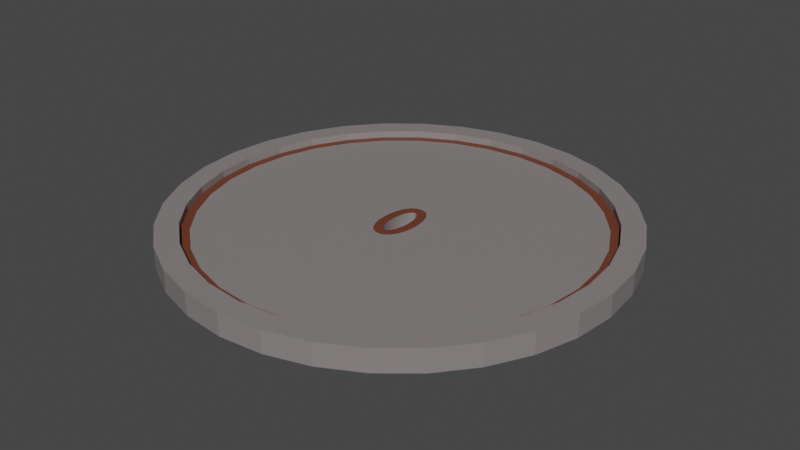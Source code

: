 # Source: kanal.blend  (saved by Blender 3.6.14; exported with 4.5.12 LTS)
import bpy
from mathutils import Matrix  # noqa: F401  (used for matrix-valued properties, if any)

bpy.ops.wm.read_factory_settings(use_empty=True)
scene = bpy.context.scene
scene.name = 'Scene'

# ---- materials (node trees are filled in below, after node groups)
mat_material_001 = bpy.data.materials.new('Material.001')
mat_material_001.use_transparent_shadow = False
mat_material_002 = bpy.data.materials.new('Material.002')
mat_material_002.use_transparent_shadow = False

# ---- material node trees
mat_material_001.use_nodes = True; mat_material_001.node_tree.nodes.clear()
_N = mat_material_001.node_tree.nodes; _L = mat_material_001.node_tree.links
n0 = _N.new('ShaderNodeBsdfPrincipled'); n0.name = 'Principled BSDF'; n0.location = (10, 300)
n0.distribution = 'GGX'
n0.subsurface_method = 'RANDOM_WALK_SKIN'
n0.inputs[0].default_value = (0.2384, 0.2122, 0.2122, 1.0)
n0.inputs[3].default_value = 1.45
n0.inputs[27].default_value = (0.0, 0.0, 0.0, 1.0)
n0.inputs[28].default_value = 1.0
n1 = _N.new('ShaderNodeOutputMaterial'); n1.name = 'Material Output'; n1.location = (300, 300)
_L.new(n0.outputs[0], n1.inputs[0])
n1.is_active_output = True
mat_material_002.use_nodes = True; mat_material_002.node_tree.nodes.clear()
_N = mat_material_002.node_tree.nodes; _L = mat_material_002.node_tree.links
n0 = _N.new('ShaderNodeBsdfPrincipled'); n0.name = 'Principled BSDF'; n0.location = (10, 300)
n0.distribution = 'GGX'
n0.subsurface_method = 'RANDOM_WALK_SKIN'
n0.inputs[0].default_value = (0.15, 0.04092, 0.02029, 1.0)
n0.inputs[3].default_value = 1.45
n0.inputs[27].default_value = (0.0, 0.0, 0.0, 1.0)
n0.inputs[28].default_value = 1.0
n1 = _N.new('ShaderNodeOutputMaterial'); n1.name = 'Material Output'; n1.location = (300, 300)
_L.new(n0.outputs[0], n1.inputs[0])
n1.is_active_output = True

# ---- world
world_world = bpy.data.worlds.new('World'); scene.world = world_world
world_world.use_nodes = True; world_world.node_tree.nodes.clear()
_N = world_world.node_tree.nodes; _L = world_world.node_tree.links
n0 = _N.new('ShaderNodeOutputWorld'); n0.name = 'World Output'; n0.location = (300, 300)
n1 = _N.new('ShaderNodeBackground'); n1.name = 'Background'; n1.location = (10, 300)
n1.inputs[0].default_value = (0.05088, 0.05088, 0.05088, 1.0)
_L.new(n1.outputs[0], n0.inputs[0])
n0.is_active_output = True
world_world.color = (0.05088, 0.05088, 0.05088)
world_world.use_sun_shadow = False
world_world.sun_shadow_jitter_overblur = 0.0

# ---- meshes
me_cylinder = bpy.data.meshes.new('Cylinder')
me_cylinder.from_pydata([(0.0, 1.0, -1.0), (0.0, 0.899, 1.0), (0.1951, 0.9808, -1.0), (0.1754, 0.8818, 1.0), (0.3827, 0.9239, -1.0), (0.344, 0.8306, 1.0), (0.5556, 0.8315, -1.0), (0.4995, 0.7475, 1.0), (0.7071, 0.7071, -1.0), (0.6357, 0.6357, 1.0), (0.8315, 0.5556, -1.0), (0.7475, 0.4995, 1.0), (0.9239, 0.3827, -1.0), (0.8306, 0.344, 1.0), (0.9808, 0.1951, -1.0), (0.8818, 0.1754, 1.0), (1.0, 0.0, -1.0), (0.899, 0.0, 1.0), (0.9808, -0.1951, -1.0), (0.8818, -0.1754, 1.0), (0.9239, -0.3827, -1.0), (0.8306, -0.344, 1.0), (0.8315, -0.5556, -1.0), (0.7475, -0.4995, 1.0), (0.7071, -0.7071, -1.0), (0.6357, -0.6357, 1.0), (0.5556, -0.8315, -1.0), (0.4995, -0.7475, 1.0), (0.3827, -0.9239, -1.0), (0.344, -0.8306, 1.0), (0.1951, -0.9808, -1.0), (0.1754, -0.8818, 1.0), (0.0, -1.0, -1.0), (0.0, -0.899, 1.0), (-0.1951, -0.9808, -1.0), (-0.1754, -0.8818, 1.0), (-0.3827, -0.9239, -1.0), (-0.344, -0.8306, 1.0), (-0.5556, -0.8315, -1.0), (-0.4995, -0.7475, 1.0), (-0.7071, -0.7071, -1.0), (-0.6357, -0.6357, 1.0), (-0.8315, -0.5556, -1.0), (-0.7475, -0.4995, 1.0), (-0.9239, -0.3827, -1.0), (-0.8306, -0.344, 1.0), (-0.9808, -0.1951, -1.0), (-0.8818, -0.1754, 1.0), (-1.0, 0.0, -1.0), (-0.899, 0.0, 1.0), (-0.9808, 0.1951, -1.0), (-0.8818, 0.1754, 1.0), (-0.9239, 0.3827, -1.0), (-0.8306, 0.344, 1.0), (-0.8315, 0.5556, -1.0), (-0.7475, 0.4995, 1.0), (-0.7071, 0.7071, -1.0), (-0.6357, 0.6357, 1.0), (-0.5556, 0.8315, -1.0), (-0.4995, 0.7475, 1.0), (-0.3827, 0.9239, -1.0), (-0.344, 0.8306, 1.0), (-0.1951, 0.9808, -1.0), (-0.1754, 0.8818, 1.0), (0.1951, 0.9808, 1.0), (0.0, 1.0, 1.0), (0.3827, 0.9239, 1.0), (0.5556, 0.8315, 1.0), (0.7071, 0.7071, 1.0), (0.8315, 0.5556, 1.0), (0.9239, 0.3827, 1.0), (0.9808, 0.1951, 1.0), (1.0, 0.0, 1.0), (0.9808, -0.1951, 1.0), (0.9239, -0.3827, 1.0), (0.8315, -0.5556, 1.0), (0.7071, -0.7071, 1.0), (0.5556, -0.8315, 1.0), (0.3827, -0.9239, 1.0), (0.1951, -0.9808, 1.0), (0.0, -1.0, 1.0), (-0.1951, -0.9808, 1.0), (-0.3827, -0.9239, 1.0), (-0.5556, -0.8315, 1.0), (-0.7071, -0.7071, 1.0), (-0.8315, -0.5556, 1.0), (-0.9239, -0.3827, 1.0), (-0.9808, -0.1951, 1.0), (-1.0, 0.0, 1.0), (-0.9808, 0.1951, 1.0), (-0.9239, 0.3827, 1.0), (-0.8315, 0.5556, 1.0), (-0.7071, 0.7071, 1.0), (-0.5556, 0.8315, 1.0), (-0.3827, 0.9239, 1.0), (-0.1951, 0.9808, 1.0), (0.02682, 0.133, 0.3665), (0.00136, 0.1393, 0.3665), (0.04534, 0.1189, 0.3665), (0.05777, 0.1022, 0.3665), (0.06656, 0.0841, 0.3665), (0.07293, 0.06461, 0.3665), (0.07736, 0.04382, 0.3665), (0.08, 0.02203, 0.3665), (0.08087, -0.0002823, 0.3665), (0.08, -0.0226, 0.3665), (0.07736, -0.04438, 0.3665), (0.07293, -0.06517, 0.3665), (0.06656, -0.08466, 0.3665), (0.05777, -0.1028, 0.3665), (0.04534, -0.1194, 0.3665), (0.02682, -0.1335, 0.3665), (0.00136, -0.1398, 0.3665), (-0.0241, -0.1335, 0.3665), (-0.04262, -0.1194, 0.3665), (-0.05505, -0.1028, 0.3665), (-0.06384, -0.08466, 0.3665), (-0.07021, -0.06517, 0.3665), (-0.07464, -0.04438, 0.3665), (-0.07728, -0.0226, 0.3665), (-0.07815, -0.0002823, 0.3665), (-0.07728, 0.02203, 0.3665), (-0.07464, 0.04382, 0.3665), (-0.07021, 0.06461, 0.3665), (-0.06384, 0.0841, 0.3665), (-0.05505, 0.1022, 0.3665), (-0.04262, 0.1189, 0.3665), (-0.0241, 0.133, 0.3665), (0.1675, 0.8418, 0.3682), (-5.63e-11, 0.8583, 0.3682), (0.3285, 0.793, 0.3682), (0.4769, 0.7137, 0.3682), (0.6069, 0.6069, 0.3682), (0.7137, 0.4769, 0.3682), (0.793, 0.3285, 0.3682), (0.8418, 0.1675, 0.3682), (0.8583, 0.0, 0.3682), (0.8418, -0.1675, 0.3682), (0.793, -0.3285, 0.3682), (0.7137, -0.4769, 0.3682), (0.6069, -0.6069, 0.3682), (0.4769, -0.7137, 0.3682), (0.3285, -0.793, 0.3682), (0.1675, -0.8418, 0.3682), (-5.63e-11, -0.8583, 0.3682), (-0.1675, -0.8418, 0.3682), (-0.3285, -0.793, 0.3682), (-0.4769, -0.7137, 0.3682), (-0.6069, -0.6069, 0.3682), (-0.7137, -0.4769, 0.3682), (-0.793, -0.3285, 0.3682), (-0.8418, -0.1675, 0.3682), (-0.8583, 0.0, 0.3682), (-0.8418, 0.1675, 0.3682), (-0.793, 0.3285, 0.3682), (-0.7137, 0.4769, 0.3682), (-0.6069, 0.6069, 0.3682), (-0.4769, 0.7137, 0.3682), (-0.3285, 0.793, 0.3682), (-0.1675, 0.8418, 0.3682), (0.008965, 0.09566, -0.7386), (0.00136, 0.09754, -0.7386), (0.01628, 0.0901, -0.7386), (0.02302, 0.08106, -0.7386), (0.02893, 0.06889, -0.7386), (0.03378, 0.05407, -0.7386), (0.03738, 0.03715, -0.7386), (0.0396, 0.0188, -0.7386), (0.04035, -0.0002823, -0.7386), (0.0396, -0.01937, -0.7386), (0.03738, -0.03772, -0.7386), (0.03378, -0.05463, -0.7386), (0.02893, -0.06946, -0.7386), (0.02302, -0.08162, -0.7386), (0.01628, -0.09066, -0.7386), (0.008965, -0.09623, -0.7386), (0.00136, -0.09811, -0.7386), (-0.006246, -0.09623, -0.7386), (-0.01356, -0.09066, -0.7386), (-0.0203, -0.08162, -0.7386), (-0.02621, -0.06946, -0.7386), (-0.03106, -0.05463, -0.7386), (-0.03466, -0.03772, -0.7386), (-0.03688, -0.01937, -0.7386), (-0.03763, -0.0002823, -0.7386), (-0.03688, 0.0188, -0.7386), (-0.03466, 0.03715, -0.7386), (-0.03106, 0.05407, -0.7386), (-0.02621, 0.06889, -0.7386), (-0.0203, 0.08106, -0.7386), (-0.01356, 0.0901, -0.7386), (-0.006246, 0.09566, -0.7386), (0.1754, 0.8818, 0.3683), (-5.63e-11, 0.899, 0.3683), (0.344, 0.8306, 0.3683), (0.4995, 0.7475, 0.3683), (0.6357, 0.6357, 0.3683), (0.7475, 0.4995, 0.3683), (0.8306, 0.344, 0.3683), (0.8818, 0.1754, 0.3683), (0.899, 0.0, 0.3683), (0.8818, -0.1754, 0.3683), (0.8306, -0.344, 0.3683), (0.7475, -0.4995, 0.3683), (0.6357, -0.6357, 0.3683), (0.4995, -0.7475, 0.3683), (0.344, -0.8306, 0.3683), (0.1754, -0.8818, 0.3683), (-5.63e-11, -0.899, 0.3683), (-0.1754, -0.8818, 0.3683), (-0.344, -0.8306, 0.3683), (-0.4995, -0.7475, 0.3683), (-0.6357, -0.6357, 0.3683), (-0.7475, -0.4995, 0.3683), (-0.8306, -0.344, 0.3683), (-0.8818, -0.1754, 0.3683), (-0.899, 0.0, 0.3683), (-0.8818, 0.1754, 0.3683), (-0.8306, 0.344, 0.3683), (-0.7475, 0.4995, 0.3683), (-0.6357, 0.6357, 0.3683), (-0.4995, 0.7475, 0.3683), (-0.344, 0.8306, 0.3683), (-0.1754, 0.8818, 0.3683), (0.008965, 0.09566, 0.3664), (0.00136, 0.09754, 0.3664), (0.01628, 0.0901, 0.3664), (0.02302, 0.08106, 0.3664), (0.02893, 0.06889, 0.3664), (0.03378, 0.05407, 0.3664), (0.03738, 0.03715, 0.3664), (0.0396, 0.0188, 0.3664), (0.04035, -0.0002823, 0.3664), (0.0396, -0.01937, 0.3664), (0.03738, -0.03772, 0.3664), (0.03378, -0.05463, 0.3664), (0.02893, -0.06946, 0.3664), (0.02302, -0.08162, 0.3664), (0.01628, -0.09066, 0.3664), (0.008965, -0.09623, 0.3664), (0.00136, -0.09811, 0.3664), (-0.006246, -0.09623, 0.3664), (-0.01356, -0.09066, 0.3664), (-0.0203, -0.08162, 0.3664), (-0.02621, -0.06946, 0.3664), (-0.03106, -0.05463, 0.3664), (-0.03466, -0.03772, 0.3664), (-0.03688, -0.01937, 0.3664), (-0.03763, -0.0002823, 0.3664), (-0.03688, 0.0188, 0.3664), (-0.03466, 0.03715, 0.3664), (-0.03106, 0.05407, 0.3664), (-0.02621, 0.06889, 0.3664), (-0.0203, 0.08106, 0.3664), (-0.01356, 0.0901, 0.3664), (-0.006246, 0.09566, 0.3664)], [], [(0, 65, 64, 2), (2, 64, 66, 4), (4, 66, 67, 6), (6, 67, 68, 8), (8, 68, 69, 10), (10, 69, 70, 12), (12, 70, 71, 14), (14, 71, 72, 16), (16, 72, 73, 18), (18, 73, 74, 20), (20, 74, 75, 22), (22, 75, 76, 24), (24, 76, 77, 26), (26, 77, 78, 28), (28, 78, 79, 30), (30, 79, 80, 32), (32, 80, 81, 34), (34, 81, 82, 36), (36, 82, 83, 38), (38, 83, 84, 40), (40, 84, 85, 42), (42, 85, 86, 44), (44, 86, 87, 46), (46, 87, 88, 48), (48, 88, 89, 50), (50, 89, 90, 52), (52, 90, 91, 54), (54, 91, 92, 56), (56, 92, 93, 58), (58, 93, 94, 60), (23, 21, 202, 203), (60, 94, 95, 62), (62, 95, 65, 0), (0, 2, 4, 6, 8, 10, 12, 14, 16, 18, 20, 22, 24, 26, 28, 30, 32, 34, 36, 38, 40, 42, 44, 46, 48, 50, 52, 54, 56, 58, 60, 62), (1, 3, 64, 65), (3, 5, 66, 64), (5, 7, 67, 66), (7, 9, 68, 67), (9, 11, 69, 68), (11, 13, 70, 69), (13, 15, 71, 70), (15, 17, 72, 71), (17, 19, 73, 72), (19, 21, 74, 73), (21, 23, 75, 74), (23, 25, 76, 75), (25, 27, 77, 76), (27, 29, 78, 77), (29, 31, 79, 78), (31, 33, 80, 79), (33, 35, 81, 80), (35, 37, 82, 81), (37, 39, 83, 82), (39, 41, 84, 83), (41, 43, 85, 84), (43, 45, 86, 85), (45, 47, 87, 86), (47, 49, 88, 87), (49, 51, 89, 88), (51, 53, 90, 89), (53, 55, 91, 90), (55, 57, 92, 91), (57, 59, 93, 92), (59, 61, 94, 93), (61, 63, 95, 94), (63, 1, 65, 95), (238, 237, 173, 174), (51, 49, 216, 217), (25, 23, 203, 204), (53, 51, 217, 218), (27, 25, 204, 205), (55, 53, 218, 219), (29, 27, 205, 206), (3, 1, 193, 192), (57, 55, 219, 220), (31, 29, 206, 207), (5, 3, 192, 194), (59, 57, 220, 221), (33, 31, 207, 208), (7, 5, 194, 195), (61, 59, 221, 222), (35, 33, 208, 209), (9, 7, 195, 196), (63, 61, 222, 223), (37, 35, 209, 210), (11, 9, 196, 197), (1, 63, 223, 193), (39, 37, 210, 211), (13, 11, 197, 198), (41, 39, 211, 212), (15, 13, 198, 199), (43, 41, 212, 213), (17, 15, 199, 200), (45, 43, 213, 214), (19, 17, 200, 201), (47, 45, 214, 215), (21, 19, 201, 202), (49, 47, 215, 216), (97, 96, 128, 129), (96, 98, 130, 128), (98, 99, 131, 130), (99, 100, 132, 131), (100, 101, 133, 132), (101, 102, 134, 133), (102, 103, 135, 134), (103, 104, 136, 135), (104, 105, 137, 136), (105, 106, 138, 137), (106, 107, 139, 138), (107, 108, 140, 139), (108, 109, 141, 140), (109, 110, 142, 141), (110, 111, 143, 142), (111, 112, 144, 143), (112, 113, 145, 144), (113, 114, 146, 145), (114, 115, 147, 146), (115, 116, 148, 147), (116, 117, 149, 148), (117, 118, 150, 149), (118, 119, 151, 150), (119, 120, 152, 151), (120, 121, 153, 152), (121, 122, 154, 153), (122, 123, 155, 154), (123, 124, 156, 155), (124, 125, 157, 156), (125, 126, 158, 157), (126, 127, 159, 158), (127, 97, 129, 159), (160, 161, 191, 190, 189, 188, 187, 186, 185, 184, 183, 182, 181, 180, 179, 178, 177, 176, 175, 174, 173, 172, 171, 170, 169, 168, 167, 166, 165, 164, 163, 162), (224, 225, 161, 160), (252, 251, 187, 188), (239, 238, 174, 175), (226, 224, 160, 162), (253, 252, 188, 189), (240, 239, 175, 176), (227, 226, 162, 163), (254, 253, 189, 190), (241, 240, 176, 177), (228, 227, 163, 164), (255, 254, 190, 191), (242, 241, 177, 178), (229, 228, 164, 165), (225, 255, 191, 161), (243, 242, 178, 179), (230, 229, 165, 166), (244, 243, 179, 180), (231, 230, 166, 167), (245, 244, 180, 181), (232, 231, 167, 168), (246, 245, 181, 182), (233, 232, 168, 169), (247, 246, 182, 183), (234, 233, 169, 170), (248, 247, 183, 184), (235, 234, 170, 171), (249, 248, 184, 185), (236, 235, 171, 172), (250, 249, 185, 186), (237, 236, 172, 173), (251, 250, 186, 187), (129, 128, 192, 193), (128, 130, 194, 192), (130, 131, 195, 194), (131, 132, 196, 195), (132, 133, 197, 196), (133, 134, 198, 197), (134, 135, 199, 198), (135, 136, 200, 199), (136, 137, 201, 200), (137, 138, 202, 201), (138, 139, 203, 202), (139, 140, 204, 203), (140, 141, 205, 204), (141, 142, 206, 205), (142, 143, 207, 206), (143, 144, 208, 207), (144, 145, 209, 208), (145, 146, 210, 209), (146, 147, 211, 210), (147, 148, 212, 211), (148, 149, 213, 212), (149, 150, 214, 213), (150, 151, 215, 214), (151, 152, 216, 215), (152, 153, 217, 216), (153, 154, 218, 217), (154, 155, 219, 218), (155, 156, 220, 219), (156, 157, 221, 220), (157, 158, 222, 221), (158, 159, 223, 222), (159, 129, 193, 223), (96, 97, 225, 224), (98, 96, 224, 226), (99, 98, 226, 227), (100, 99, 227, 228), (101, 100, 228, 229), (102, 101, 229, 230), (103, 102, 230, 231), (104, 103, 231, 232), (105, 104, 232, 233), (106, 105, 233, 234), (107, 106, 234, 235), (108, 107, 235, 236), (109, 108, 236, 237), (110, 109, 237, 238), (111, 110, 238, 239), (112, 111, 239, 240), (113, 112, 240, 241), (114, 113, 241, 242), (115, 114, 242, 243), (116, 115, 243, 244), (117, 116, 244, 245), (118, 117, 245, 246), (119, 118, 246, 247), (120, 119, 247, 248), (121, 120, 248, 249), (122, 121, 249, 250), (123, 122, 250, 251), (124, 123, 251, 252), (125, 124, 252, 253), (126, 125, 253, 254), (127, 126, 254, 255), (97, 127, 255, 225)])
me_cylinder.polygons.foreach_set('material_index', [0, 0, 0, 0, 0, 0, 0, 0, 0, 0, 0, 0, 0, 0, 0, 0, 0, 0, 0, 0, 0, 0, 0, 0, 0, 0, 0, 0, 0, 0, 0, 0, 0, 0, 0, 0, 0, 0, 0, 0, 0, 0, 0, 0, 0, 0, 0, 0, 0, 0, 0, 0, 0, 0, 0, 0, 0, 0, 0, 0, 0, 0, 0, 0, 0, 0, 0, 0, 0, 0, 0, 0, 0, 0, 0, 0, 0, 0, 0, 0, 0, 0, 0, 0, 0, 0, 0, 0, 0, 0, 0, 0, 0, 0, 0, 0, 0, 0, 0, 0, 0, 0, 0, 0, 0, 0, 0, 0, 0, 0, 0, 0, 0, 0, 0, 0, 0, 0, 0, 0, 0, 0, 0, 0, 0, 0, 0, 0, 0, 0, 0, 0, 0, 0, 0, 0, 0, 0, 0, 0, 0, 0, 0, 0, 0, 0, 0, 0, 0, 0, 0, 0, 0, 0, 0, 0, 0, 0, 0, 0, 0, 0, 1, 1, 1, 1, 1, 1, 1, 1, 1, 1, 1, 1, 1, 1, 1, 1, 1, 1, 1, 1, 1, 1, 1, 1, 1, 1, 1, 1, 1, 1, 1, 1, 1, 1, 1, 1, 1, 1, 1, 1, 1, 1, 1, 1, 1, 1, 1, 1, 1, 1, 1, 1, 1, 1, 1, 1, 1, 1, 1, 1, 1, 1, 1, 1])
_uv = me_cylinder.uv_layers.new(name='UVMap')
_uv.uv.foreach_set('vector', [1.0, 0.5, 1.0, 1.0, 0.9688, 1.0, 0.9688, 0.5, 0.9688, 0.5, 0.9688, 1.0, 0.9375, 1.0, 0.9375, 0.5, 0.9375, 0.5, 0.9375, 1.0, 0.9062, 1.0, 0.9062, 0.5, 0.9062, 0.5, 0.9062, 1.0, 0.875, 1.0, 0.875, 0.5, 0.875, 0.5, 0.875, 1.0, 0.8438, 1.0, 0.8438, 0.5, 0.8438, 0.5, 0.8438, 1.0, 0.8125, 1.0, 0.8125, 0.5, 0.8125, 0.5, 0.8125, 1.0, 0.7812, 1.0, 0.7812, 0.5, 0.7812, 0.5, 0.7812, 1.0, 0.75, 1.0, 0.75, 0.5, 0.75, 0.5, 0.75, 1.0, 0.7188, 1.0, 0.7188, 0.5, 0.7188, 0.5, 0.7188, 1.0, 0.6875, 1.0, 0.6875, 0.5, 0.6875, 0.5, 0.6875, 1.0, 0.6562, 1.0, 0.6562, 0.5, 0.6562, 0.5, 0.6562, 1.0, 0.625, 1.0, 0.625, 0.5, 0.625, 0.5, 0.625, 1.0, 0.5938, 1.0, 0.5938, 0.5, 0.5938, 0.5, 0.5938, 1.0, 0.5625, 1.0, 0.5625, 0.5, 0.5625, 0.5, 0.5625, 1.0, 0.5312, 1.0, 0.5312, 0.5, 0.5312, 0.5, 0.5312, 1.0, 0.5, 1.0, 0.5, 0.5, 0.5, 0.5, 0.5, 1.0, 0.4688, 1.0, 0.4688, 0.5, 0.4688, 0.5, 0.4688, 1.0, 0.4375, 1.0, 0.4375, 0.5, 0.4375, 0.5, 0.4375, 1.0, 0.4062, 1.0, 0.4062, 0.5, 0.4062, 0.5, 0.4062, 1.0, 0.375, 1.0, 0.375, 0.5, 0.375, 0.5, 0.375, 1.0, 0.3438, 1.0, 0.3438, 0.5, 0.3438, 0.5, 0.3438, 1.0, 0.3125, 1.0, 0.3125, 0.5, 0.3125, 0.5, 0.3125, 1.0, 0.2812, 1.0, 0.2812, 0.5, 0.2812, 0.5, 0.2812, 1.0, 0.25, 1.0, 0.25, 0.5, 0.25, 0.5, 0.25, 1.0, 0.2188, 1.0, 0.2188, 0.5, 0.2188, 0.5, 0.2188, 1.0, 0.1875, 1.0, 0.1875, 0.5, 0.1875, 0.5, 0.1875, 1.0, 0.1562, 1.0, 0.1562, 0.5, 0.1562, 0.5, 0.1562, 1.0, 0.125, 1.0, 0.125, 0.5, 0.125, 0.5, 0.125, 1.0, 0.09375, 1.0, 0.09375, 0.5, 0.09375, 0.5, 0.09375, 1.0, 0.0625, 1.0, 0.0625, 0.5, 0.4294, 0.1301, 0.4493, 0.1674, 0.4493, 0.1674, 0.4294, 0.1301, 0.0625, 0.5, 0.0625, 1.0, 0.03125, 1.0, 0.03125, 0.5, 0.03125, 0.5, 0.03125, 1.0, 0.0, 1.0, 0.0, 0.5, 0.75, 0.49, 0.7968, 0.4854, 0.8418, 0.4717, 0.8833, 0.4496, 0.9197, 0.4197, 0.9496, 0.3833, 0.9717, 0.3418, 0.9854, 0.2968, 0.99, 0.25, 0.9854, 0.2032, 0.9717, 0.1582, 0.9496, 0.1167, 0.9197, 0.08029, 0.8833, 0.05045, 0.8418, 0.02827, 0.7968, 0.01461, 0.75, 0.01, 0.7032, 0.01461, 0.6582, 0.02827, 0.6167, 0.05045, 0.5803, 0.08029, 0.5504, 0.1167, 0.5283, 0.1582, 0.5146, 0.2032, 0.51, 0.25, 0.5146, 0.2968, 0.5283, 0.3418, 0.5504, 0.3833, 0.5803, 0.4197, 0.6167, 0.4496, 0.6582, 0.4717, 0.7032, 0.4854, 0.25, 0.4658, 0.2921, 0.4616, 0.2968, 0.4854, 0.25, 0.49, 0.2921, 0.4616, 0.3326, 0.4493, 0.3418, 0.4717, 0.2968, 0.4854, 0.3326, 0.4493, 0.3699, 0.4294, 0.3833, 0.4496, 0.3418, 0.4717, 0.3699, 0.4294, 0.4026, 0.4026, 0.4197, 0.4197, 0.3833, 0.4496, 0.4026, 0.4026, 0.4294, 0.3699, 0.4496, 0.3833, 0.4197, 0.4197, 0.4294, 0.3699, 0.4493, 0.3326, 0.4717, 0.3418, 0.4496, 0.3833, 0.4493, 0.3326, 0.4616, 0.2921, 0.4854, 0.2968, 0.4717, 0.3418, 0.4616, 0.2921, 0.4658, 0.25, 0.49, 0.25, 0.4854, 0.2968, 0.4658, 0.25, 0.4616, 0.2079, 0.4854, 0.2032, 0.49, 0.25, 0.4616, 0.2079, 0.4493, 0.1674, 0.4717, 0.1582, 0.4854, 0.2032, 0.4493, 0.1674, 0.4294, 0.1301, 0.4496, 0.1167, 0.4717, 0.1582, 0.4294, 0.1301, 0.4026, 0.09743, 0.4197, 0.08029, 0.4496, 0.1167, 0.4026, 0.09743, 0.3699, 0.0706, 0.3833, 0.05045, 0.4197, 0.08029, 0.3699, 0.0706, 0.3326, 0.05066, 0.3418, 0.02827, 0.3833, 0.05045, 0.3326, 0.05066, 0.2921, 0.03838, 0.2968, 0.01461, 0.3418, 0.02827, 0.2921, 0.03838, 0.25, 0.03423, 0.25, 0.01, 0.2968, 0.01461, 0.25, 0.03423, 0.2079, 0.03838, 0.2032, 0.01461, 0.25, 0.01, 0.2079, 0.03838, 0.1674, 0.05066, 0.1582, 0.02827, 0.2032, 0.01461, 0.1674, 0.05066, 0.1301, 0.0706, 0.1167, 0.05045, 0.1582, 0.02827, 0.1301, 0.0706, 0.09743, 0.09743, 0.08029, 0.08029, 0.1167, 0.05045, 0.09743, 0.09743, 0.0706, 0.1301, 0.05045, 0.1167, 0.08029, 0.08029, 0.0706, 0.1301, 0.05066, 0.1674, 0.02827, 0.1582, 0.05045, 0.1167, 0.05066, 0.1674, 0.03838, 0.2079, 0.01461, 0.2032, 0.02827, 0.1582, 0.03838, 0.2079, 0.03423, 0.25, 0.01, 0.25, 0.01461, 0.2032, 0.03423, 0.25, 0.03838, 0.2921, 0.01461, 0.2968, 0.01, 0.25, 0.03838, 0.2921, 0.05066, 0.3326, 0.02827, 0.3418, 0.01461, 0.2968, 0.05066, 0.3326, 0.0706, 0.3699, 0.05045, 0.3833, 0.02827, 0.3418, 0.0706, 0.3699, 0.09743, 0.4026, 0.08029, 0.4197, 0.05045, 0.3833, 0.09743, 0.4026, 0.1301, 0.4294, 0.1167, 0.4496, 0.08029, 0.4197, 0.1301, 0.4294, 0.1674, 0.4493, 0.1582, 0.4717, 0.1167, 0.4496, 0.1674, 0.4493, 0.2079, 0.4616, 0.2032, 0.4854, 0.1582, 0.4717, 0.2079, 0.4616, 0.25, 0.4658, 0.25, 0.49, 0.2032, 0.4854, 0.2536, 0.2414, 0.2552, 0.2422, 0.2552, 0.2422, 0.2536, 0.2414, 0.03838, 0.2921, 0.03423, 0.25, 0.03423, 0.25, 0.03838, 0.2921, 0.4026, 0.09743, 0.4294, 0.1301, 0.4294, 0.1301, 0.4026, 0.09743, 0.05066, 0.3326, 0.03838, 0.2921, 0.03838, 0.2921, 0.05066, 0.3326, 0.3699, 0.0706, 0.4026, 0.09743, 0.4026, 0.09743, 0.3699, 0.0706, 0.0706, 0.3699, 0.05066, 0.3326, 0.05066, 0.3326, 0.0706, 0.3699, 0.3326, 0.05066, 0.3699, 0.0706, 0.3699, 0.0706, 0.3326, 0.05066, 0.2921, 0.4616, 0.25, 0.4658, 0.25, 0.4658, 0.2921, 0.4616, 0.09743, 0.4026, 0.0706, 0.3699, 0.0706, 0.3699, 0.09743, 0.4026, 0.2921, 0.03838, 0.3326, 0.05066, 0.3326, 0.05066, 0.2921, 0.03838, 0.3326, 0.4493, 0.2921, 0.4616, 0.2921, 0.4616, 0.3326, 0.4493, 0.1301, 0.4294, 0.09743, 0.4026, 0.09743, 0.4026, 0.1301, 0.4294, 0.25, 0.03423, 0.2921, 0.03838, 0.2921, 0.03838, 0.25, 0.03423, 0.3699, 0.4294, 0.3326, 0.4493, 0.3326, 0.4493, 0.3699, 0.4294, 0.1674, 0.4493, 0.1301, 0.4294, 0.1301, 0.4294, 0.1674, 0.4493, 0.2079, 0.03838, 0.25, 0.03423, 0.25, 0.03423, 0.2079, 0.03838, 0.4026, 0.4026, 0.3699, 0.4294, 0.3699, 0.4294, 0.4026, 0.4026, 0.2079, 0.4616, 0.1674, 0.4493, 0.1674, 0.4493, 0.2079, 0.4616, 0.1674, 0.05066, 0.2079, 0.03838, 0.2079, 0.03838, 0.1674, 0.05066, 0.4294, 0.3699, 0.4026, 0.4026, 0.4026, 0.4026, 0.4294, 0.3699, 0.25, 0.4658, 0.2079, 0.4616, 0.2079, 0.4616, 0.25, 0.4658, 0.1301, 0.0706, 0.1674, 0.05066, 0.1674, 0.05066, 0.1301, 0.0706, 0.4493, 0.3326, 0.4294, 0.3699, 0.4294, 0.3699, 0.4493, 0.3326, 0.09743, 0.09743, 0.1301, 0.0706, 0.1301, 0.0706, 0.09743, 0.09743, 0.4616, 0.2921, 0.4493, 0.3326, 0.4493, 0.3326, 0.4616, 0.2921, 0.0706, 0.1301, 0.09743, 0.09743, 0.09743, 0.09743, 0.0706, 0.1301, 0.4658, 0.25, 0.4616, 0.2921, 0.4616, 0.2921, 0.4658, 0.25, 0.05066, 0.1674, 0.0706, 0.1301, 0.0706, 0.1301, 0.05066, 0.1674, 0.4616, 0.2079, 0.4658, 0.25, 0.4658, 0.25, 0.4616, 0.2079, 0.03838, 0.2079, 0.05066, 0.1674, 0.05066, 0.1674, 0.03838, 0.2079, 0.4493, 0.1674, 0.4616, 0.2079, 0.4616, 0.2079, 0.4493, 0.1674, 0.03423, 0.25, 0.03838, 0.2079, 0.03838, 0.2079, 0.03423, 0.25, 0.25, 0.2701, 0.2561, 0.2693, 0.2902, 0.4513, 0.25, 0.4553, 0.2561, 0.2693, 0.2606, 0.2672, 0.3288, 0.4397, 0.2902, 0.4513, 0.2606, 0.2672, 0.2636, 0.2648, 0.3644, 0.4207, 0.3288, 0.4397, 0.2636, 0.2648, 0.2657, 0.2621, 0.3956, 0.3952, 0.3644, 0.4207, 0.2657, 0.2621, 0.2672, 0.2592, 0.4213, 0.3641, 0.3956, 0.3952, 0.2672, 0.2592, 0.2683, 0.2562, 0.4403, 0.3286, 0.4213, 0.3641, 0.2683, 0.2562, 0.2689, 0.2531, 0.452, 0.2901, 0.4403, 0.3286, 0.2689, 0.2531, 0.2691, 0.25, 0.456, 0.25, 0.452, 0.2901, 0.2691, 0.25, 0.2689, 0.2469, 0.452, 0.2099, 0.456, 0.25, 0.2689, 0.2469, 0.2683, 0.2438, 0.4403, 0.1714, 0.452, 0.2099, 0.2683, 0.2438, 0.2672, 0.2409, 0.4213, 0.1359, 0.4403, 0.1714, 0.2672, 0.2409, 0.2657, 0.2381, 0.3956, 0.1048, 0.4213, 0.1359, 0.2657, 0.2381, 0.2636, 0.2356, 0.3644, 0.0793, 0.3956, 0.1048, 0.2636, 0.2356, 0.2606, 0.2332, 0.3288, 0.06034, 0.3644, 0.0793, 0.2606, 0.2332, 0.2561, 0.231, 0.2902, 0.04866, 0.3288, 0.06034, 0.2561, 0.231, 0.25, 0.2299, 0.25, 0.04472, 0.2902, 0.04866, 0.25, 0.2299, 0.2439, 0.2307, 0.2098, 0.04866, 0.25, 0.04472, 0.2439, 0.2307, 0.2395, 0.2328, 0.1712, 0.06034, 0.2098, 0.04866, 0.2395, 0.2328, 0.2365, 0.2353, 0.1355, 0.0793, 0.1712, 0.06034, 0.2365, 0.2353, 0.2344, 0.2379, 0.1043, 0.1048, 0.1355, 0.0793, 0.2344, 0.2379, 0.2328, 0.2408, 0.0787, 0.1359, 0.1043, 0.1048, 0.2328, 0.2408, 0.2318, 0.2438, 0.05966, 0.1714, 0.0787, 0.1359, 0.2318, 0.2438, 0.2311, 0.2469, 0.04794, 0.2099, 0.05966, 0.1714, 0.2311, 0.2469, 0.2309, 0.25, 0.04398, 0.25, 0.04794, 0.2099, 0.2309, 0.25, 0.2311, 0.2531, 0.04794, 0.2901, 0.04398, 0.25, 0.2311, 0.2531, 0.2318, 0.2562, 0.05966, 0.3286, 0.04794, 0.2901, 0.2318, 0.2562, 0.2328, 0.2591, 0.0787, 0.3641, 0.05966, 0.3286, 0.2328, 0.2591, 0.2344, 0.2619, 0.1043, 0.3952, 0.0787, 0.3641, 0.2344, 0.2619, 0.2365, 0.2644, 0.1355, 0.4207, 0.1043, 0.3952, 0.2365, 0.2644, 0.2395, 0.2668, 0.1712, 0.4397, 0.1355, 0.4207, 0.2395, 0.2668, 0.2439, 0.269, 0.2098, 0.4513, 0.1712, 0.4397, 0.2439, 0.269, 0.25, 0.2701, 0.25, 0.4553, 0.2098, 0.4513, 0.2518, 0.2592, 0.25, 0.2594, 0.2482, 0.2592, 0.2464, 0.2586, 0.2448, 0.2578, 0.2434, 0.2566, 0.2422, 0.2552, 0.2414, 0.2536, 0.2408, 0.2518, 0.2406, 0.25, 0.2408, 0.2482, 0.2414, 0.2464, 0.2422, 0.2448, 0.2434, 0.2434, 0.2448, 0.2422, 0.2464, 0.2414, 0.2482, 0.2408, 0.25, 0.2406, 0.2518, 0.2408, 0.2536, 0.2414, 0.2552, 0.2422, 0.2566, 0.2434, 0.2578, 0.2448, 0.2586, 0.2464, 0.2592, 0.2482, 0.2594, 0.25, 0.2592, 0.2518, 0.2586, 0.2536, 0.2578, 0.2552, 0.2566, 0.2566, 0.2552, 0.2578, 0.2536, 0.2586, 0.2518, 0.2592, 0.25, 0.2594, 0.25, 0.2594, 0.2518, 0.2592, 0.2434, 0.2566, 0.2422, 0.2552, 0.2422, 0.2552, 0.2434, 0.2566, 0.2518, 0.2408, 0.2536, 0.2414, 0.2536, 0.2414, 0.2518, 0.2408, 0.2536, 0.2586, 0.2518, 0.2592, 0.2518, 0.2592, 0.2536, 0.2586, 0.2448, 0.2578, 0.2434, 0.2566, 0.2434, 0.2566, 0.2448, 0.2578, 0.25, 0.2406, 0.2518, 0.2408, 0.2518, 0.2408, 0.25, 0.2406, 0.2552, 0.2578, 0.2536, 0.2586, 0.2536, 0.2586, 0.2552, 0.2578, 0.2464, 0.2586, 0.2448, 0.2578, 0.2448, 0.2578, 0.2464, 0.2586, 0.2482, 0.2408, 0.25, 0.2406, 0.25, 0.2406, 0.2482, 0.2408, 0.2566, 0.2566, 0.2552, 0.2578, 0.2552, 0.2578, 0.2566, 0.2566, 0.2482, 0.2592, 0.2464, 0.2586, 0.2464, 0.2586, 0.2482, 0.2592, 0.2464, 0.2414, 0.2482, 0.2408, 0.2482, 0.2408, 0.2464, 0.2414, 0.2578, 0.2552, 0.2566, 0.2566, 0.2566, 0.2566, 0.2578, 0.2552, 0.25, 0.2594, 0.2482, 0.2592, 0.2482, 0.2592, 0.25, 0.2594, 0.2448, 0.2422, 0.2464, 0.2414, 0.2464, 0.2414, 0.2448, 0.2422, 0.2586, 0.2536, 0.2578, 0.2552, 0.2578, 0.2552, 0.2586, 0.2536, 0.2434, 0.2434, 0.2448, 0.2422, 0.2448, 0.2422, 0.2434, 0.2434, 0.2592, 0.2518, 0.2586, 0.2536, 0.2586, 0.2536, 0.2592, 0.2518, 0.2422, 0.2448, 0.2434, 0.2434, 0.2434, 0.2434, 0.2422, 0.2448, 0.2594, 0.25, 0.2592, 0.2518, 0.2592, 0.2518, 0.2594, 0.25, 0.2414, 0.2464, 0.2422, 0.2448, 0.2422, 0.2448, 0.2414, 0.2464, 0.2592, 0.2482, 0.2594, 0.25, 0.2594, 0.25, 0.2592, 0.2482, 0.2408, 0.2482, 0.2414, 0.2464, 0.2414, 0.2464, 0.2408, 0.2482, 0.2586, 0.2464, 0.2592, 0.2482, 0.2592, 0.2482, 0.2586, 0.2464, 0.2406, 0.25, 0.2408, 0.2482, 0.2408, 0.2482, 0.2406, 0.25, 0.2578, 0.2448, 0.2586, 0.2464, 0.2586, 0.2464, 0.2578, 0.2448, 0.2408, 0.2518, 0.2406, 0.25, 0.2406, 0.25, 0.2408, 0.2518, 0.2566, 0.2434, 0.2578, 0.2448, 0.2578, 0.2448, 0.2566, 0.2434, 0.2414, 0.2536, 0.2408, 0.2518, 0.2408, 0.2518, 0.2414, 0.2536, 0.2552, 0.2422, 0.2566, 0.2434, 0.2566, 0.2434, 0.2552, 0.2422, 0.2422, 0.2552, 0.2414, 0.2536, 0.2414, 0.2536, 0.2422, 0.2552, 0.25, 0.4553, 0.2902, 0.4513, 0.2921, 0.4616, 0.25, 0.4658, 0.2902, 0.4513, 0.3288, 0.4397, 0.3326, 0.4493, 0.2921, 0.4616, 0.3288, 0.4397, 0.3644, 0.4207, 0.3699, 0.4294, 0.3326, 0.4493, 0.3644, 0.4207, 0.3956, 0.3952, 0.4026, 0.4026, 0.3699, 0.4294, 0.3956, 0.3952, 0.4213, 0.3641, 0.4294, 0.3699, 0.4026, 0.4026, 0.4213, 0.3641, 0.4403, 0.3286, 0.4493, 0.3326, 0.4294, 0.3699, 0.4403, 0.3286, 0.452, 0.2901, 0.4616, 0.2921, 0.4493, 0.3326, 0.452, 0.2901, 0.456, 0.25, 0.4658, 0.25, 0.4616, 0.2921, 0.456, 0.25, 0.452, 0.2099, 0.4616, 0.2079, 0.4658, 0.25, 0.452, 0.2099, 0.4403, 0.1714, 0.4493, 0.1674, 0.4616, 0.2079, 0.4403, 0.1714, 0.4213, 0.1359, 0.4294, 0.1301, 0.4493, 0.1674, 0.4213, 0.1359, 0.3956, 0.1048, 0.4026, 0.09743, 0.4294, 0.1301, 0.3956, 0.1048, 0.3644, 0.0793, 0.3699, 0.0706, 0.4026, 0.09743, 0.3644, 0.0793, 0.3288, 0.06034, 0.3326, 0.05066, 0.3699, 0.0706, 0.3288, 0.06034, 0.2902, 0.04866, 0.2921, 0.03838, 0.3326, 0.05066, 0.2902, 0.04866, 0.25, 0.04472, 0.25, 0.03423, 0.2921, 0.03838, 0.25, 0.04472, 0.2098, 0.04866, 0.2079, 0.03838, 0.25, 0.03423, 0.2098, 0.04866, 0.1712, 0.06034, 0.1674, 0.05066, 0.2079, 0.03838, 0.1712, 0.06034, 0.1355, 0.0793, 0.1301, 0.0706, 0.1674, 0.05066, 0.1355, 0.0793, 0.1043, 0.1048, 0.09743, 0.09743, 0.1301, 0.0706, 0.1043, 0.1048, 0.0787, 0.1359, 0.0706, 0.1301, 0.09743, 0.09743, 0.0787, 0.1359, 0.05966, 0.1714, 0.05066, 0.1674, 0.0706, 0.1301, 0.05966, 0.1714, 0.04794, 0.2099, 0.03838, 0.2079, 0.05066, 0.1674, 0.04794, 0.2099, 0.04398, 0.25, 0.03423, 0.25, 0.03838, 0.2079, 0.04398, 0.25, 0.04794, 0.2901, 0.03838, 0.2921, 0.03423, 0.25, 0.04794, 0.2901, 0.05966, 0.3286, 0.05066, 0.3326, 0.03838, 0.2921, 0.05966, 0.3286, 0.0787, 0.3641, 0.0706, 0.3699, 0.05066, 0.3326, 0.0787, 0.3641, 0.1043, 0.3952, 0.09743, 0.4026, 0.0706, 0.3699, 0.1043, 0.3952, 0.1355, 0.4207, 0.1301, 0.4294, 0.09743, 0.4026, 0.1355, 0.4207, 0.1712, 0.4397, 0.1674, 0.4493, 0.1301, 0.4294, 0.1712, 0.4397, 0.2098, 0.4513, 0.2079, 0.4616, 0.1674, 0.4493, 0.2098, 0.4513, 0.25, 0.4553, 0.25, 0.4658, 0.2079, 0.4616, 0.2561, 0.2693, 0.25, 0.2701, 0.25, 0.2594, 0.2518, 0.2592, 0.2606, 0.2672, 0.2561, 0.2693, 0.2518, 0.2592, 0.2536, 0.2586, 0.2636, 0.2648, 0.2606, 0.2672, 0.2536, 0.2586, 0.2552, 0.2578, 0.2657, 0.2621, 0.2636, 0.2648, 0.2552, 0.2578, 0.2566, 0.2566, 0.2672, 0.2592, 0.2657, 0.2621, 0.2566, 0.2566, 0.2578, 0.2552, 0.2683, 0.2562, 0.2672, 0.2592, 0.2578, 0.2552, 0.2586, 0.2536, 0.2689, 0.2531, 0.2683, 0.2562, 0.2586, 0.2536, 0.2592, 0.2518, 0.2691, 0.25, 0.2689, 0.2531, 0.2592, 0.2518, 0.2594, 0.25, 0.2689, 0.2469, 0.2691, 0.25, 0.2594, 0.25, 0.2592, 0.2482, 0.2683, 0.2438, 0.2689, 0.2469, 0.2592, 0.2482, 0.2586, 0.2464, 0.2672, 0.2409, 0.2683, 0.2438, 0.2586, 0.2464, 0.2578, 0.2448, 0.2657, 0.2381, 0.2672, 0.2409, 0.2578, 0.2448, 0.2566, 0.2434, 0.2636, 0.2356, 0.2657, 0.2381, 0.2566, 0.2434, 0.2552, 0.2422, 0.2606, 0.2332, 0.2636, 0.2356, 0.2552, 0.2422, 0.2536, 0.2414, 0.2561, 0.231, 0.2606, 0.2332, 0.2536, 0.2414, 0.2518, 0.2408, 0.25, 0.2299, 0.2561, 0.231, 0.2518, 0.2408, 0.25, 0.2406, 0.2439, 0.2307, 0.25, 0.2299, 0.25, 0.2406, 0.2482, 0.2408, 0.2395, 0.2328, 0.2439, 0.2307, 0.2482, 0.2408, 0.2464, 0.2414, 0.2365, 0.2353, 0.2395, 0.2328, 0.2464, 0.2414, 0.2448, 0.2422, 0.2344, 0.2379, 0.2365, 0.2353, 0.2448, 0.2422, 0.2434, 0.2434, 0.2328, 0.2408, 0.2344, 0.2379, 0.2434, 0.2434, 0.2422, 0.2448, 0.2318, 0.2438, 0.2328, 0.2408, 0.2422, 0.2448, 0.2414, 0.2464, 0.2311, 0.2469, 0.2318, 0.2438, 0.2414, 0.2464, 0.2408, 0.2482, 0.2309, 0.25, 0.2311, 0.2469, 0.2408, 0.2482, 0.2406, 0.25, 0.2311, 0.2531, 0.2309, 0.25, 0.2406, 0.25, 0.2408, 0.2518, 0.2318, 0.2562, 0.2311, 0.2531, 0.2408, 0.2518, 0.2414, 0.2536, 0.2328, 0.2591, 0.2318, 0.2562, 0.2414, 0.2536, 0.2422, 0.2552, 0.2344, 0.2619, 0.2328, 0.2591, 0.2422, 0.2552, 0.2434, 0.2566, 0.2365, 0.2644, 0.2344, 0.2619, 0.2434, 0.2566, 0.2448, 0.2578, 0.2395, 0.2668, 0.2365, 0.2644, 0.2448, 0.2578, 0.2464, 0.2586, 0.2439, 0.269, 0.2395, 0.2668, 0.2464, 0.2586, 0.2482, 0.2592, 0.25, 0.2701, 0.2439, 0.269, 0.2482, 0.2592, 0.25, 0.2594])
me_cylinder.materials.append(mat_material_001)
me_cylinder.materials.append(mat_material_002)
me_cylinder.update()

# ---- objects
ob_cylinder = bpy.data.objects.new('Cylinder', me_cylinder)

# ---- transforms, parenting, visibility, modifiers, constraints
ob_cylinder.location = (0.0, 0.0, 0.3693)
ob_cylinder.scale = (1.311, 1.311, 0.06573)

# ---- collection membership
scene.collection.objects.link(ob_cylinder)

# ---- scene / render settings (as saved in the file)
scene.frame_start = 1; scene.frame_end = 250; scene.frame_set(1)
scene.render.engine = 'BLENDER_EEVEE_NEXT'
scene.cycles.sampling_pattern = 'TABULATED_SOBOL'
scene.view_settings.view_transform = 'Filmic'
bpy.context.view_layer.update()

# ---- added for rendering (the .blend has no active camera and no usable light): camera, sun
cam_auto = bpy.data.cameras.new('AutoCamera')
cam_auto.lens = 50.0
cam_auto.sensor_width = 36.0
cam_auto.clip_end = 1000.0
ob_auto_camera = bpy.data.objects.new('AutoCamera', cam_auto)
scene.collection.objects.link(ob_auto_camera)
ob_auto_camera.location = (3.43197, -4.11836, 3.11492)
ob_auto_camera.rotation_euler = (1.09748, -7.21219e-08, 0.694738)
scene.camera = ob_auto_camera
light_auto_sun = bpy.data.lights.new('AutoSun', 'SUN')
light_auto_sun.energy = 3.0
light_auto_sun.angle = 0.0523599
ob_auto_sun = bpy.data.objects.new('AutoSun', light_auto_sun)
scene.collection.objects.link(ob_auto_sun)
ob_auto_sun.rotation_euler = (0.872665, 0.174533, 0.523599)
bpy.context.view_layer.update()
